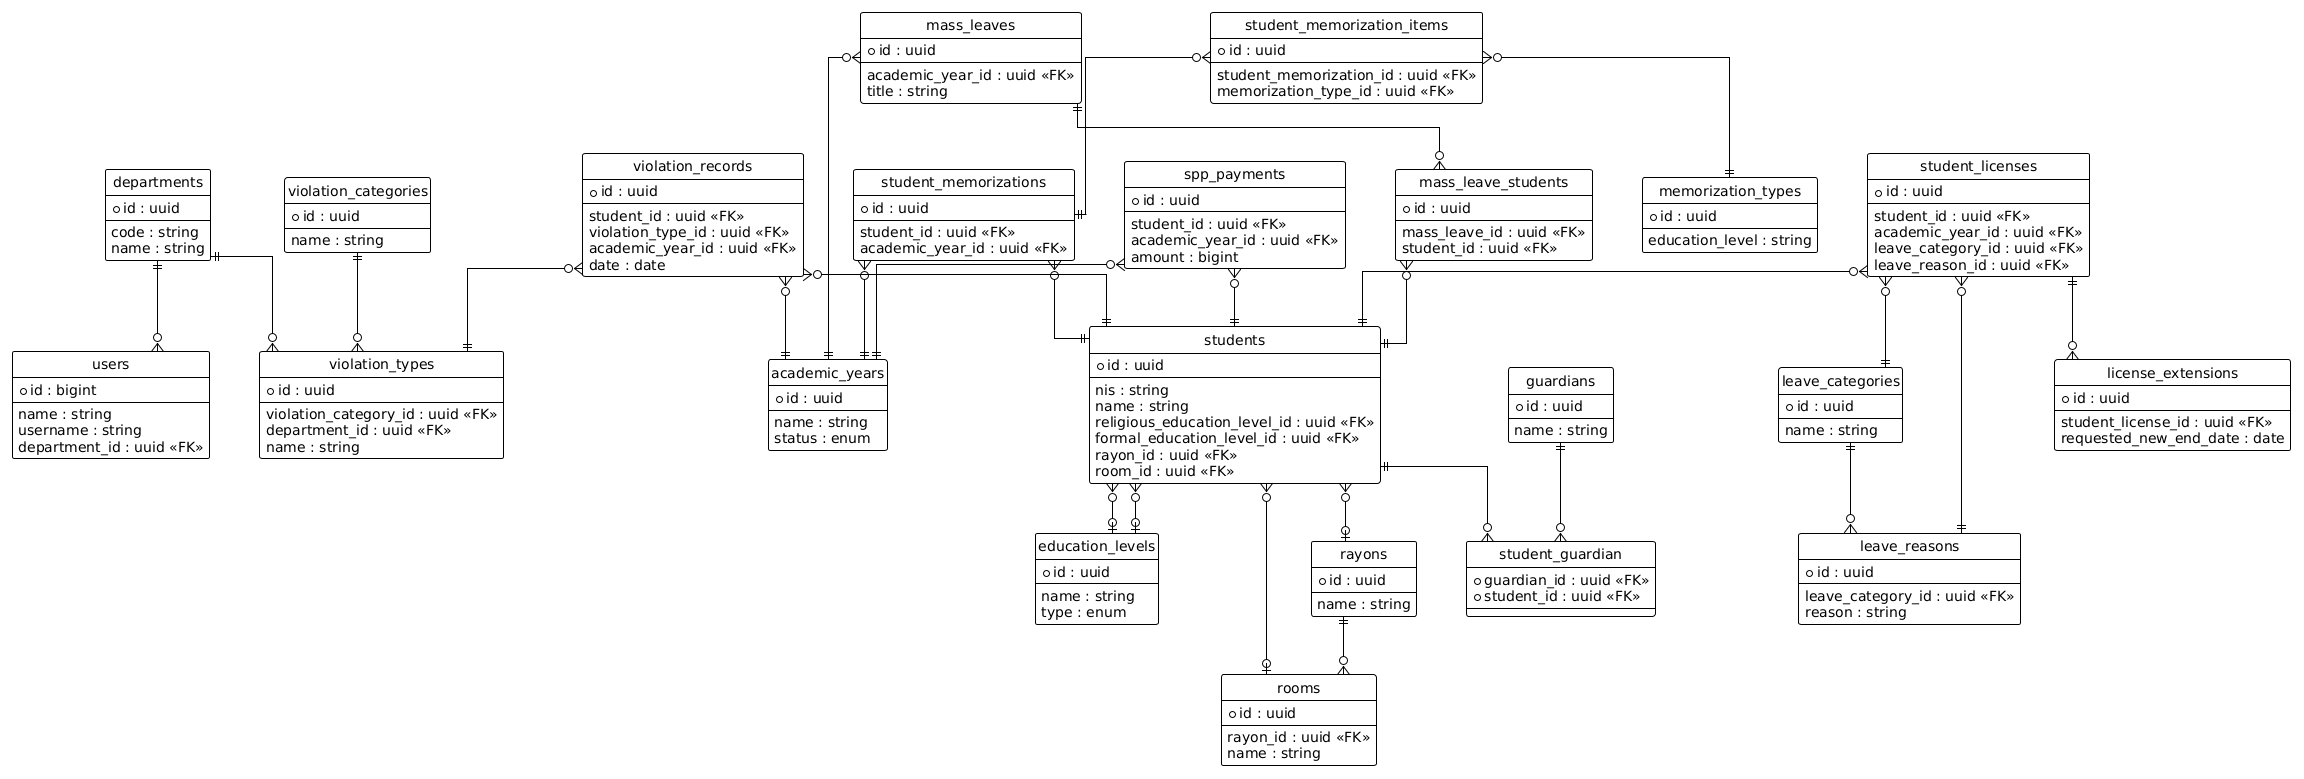

The diagram above was rendered by PlantUML. Its source (embedded in the PNG):
@startuml
!theme plain
hide circle
skinparam linetype ortho
skinparam nodesep 50
skinparam ranksep 50

entity "departments" as departments {
  *id : uuid
  --
  code : string
  name : string
}
entity "users" as users {
  *id : bigint
  --
  name : string
  username : string
  department_id : uuid <<FK>>
}
entity "academic_years" as academic_years {
  *id : uuid
  --
  name : string
  status : enum
}
entity "education_levels" as education_levels {
  *id : uuid
  --
  name : string
  type : enum
}
entity "rayons" as rayons {
  *id : uuid
  --
  name : string
}
entity "rooms" as rooms {
  *id : uuid
  --
  rayon_id : uuid <<FK>>
  name : string
}
entity "students" as students {
  *id : uuid
  --
  nis : string
  name : string
  religious_education_level_id : uuid <<FK>>
  formal_education_level_id : uuid <<FK>>
  rayon_id : uuid <<FK>>
  room_id : uuid <<FK>>
}
entity "guardians" as guardians {
  *id : uuid
  --
  name : string
}
entity "student_guardian" as student_guardian {
  *guardian_id : uuid <<FK>>
  *student_id : uuid <<FK>>
}
entity "violation_categories" as violation_categories {
  *id : uuid
  --
  name : string
}
entity "violation_types" as violation_types {
  *id : uuid
  --
  violation_category_id : uuid <<FK>>
  department_id : uuid <<FK>>
  name : string
}
entity "violation_records" as violation_records {
  *id : uuid
  --
  student_id : uuid <<FK>>
  violation_type_id : uuid <<FK>>
  academic_year_id : uuid <<FK>>
  date : date
}
entity "leave_categories" as leave_categories {
  *id : uuid
  --
  name : string
}
entity "leave_reasons" as leave_reasons {
  *id : uuid
  --
  leave_category_id : uuid <<FK>>
  reason : string
}
entity "student_licenses" as student_licenses {
  *id : uuid
  --
  student_id : uuid <<FK>>
  academic_year_id : uuid <<FK>>
  leave_category_id : uuid <<FK>>
  leave_reason_id : uuid <<FK>>
}
entity "license_extensions" as license_extensions {
  *id : uuid
  --
  student_license_id : uuid <<FK>>
  requested_new_end_date : date
}
entity "mass_leaves" as mass_leaves {
  *id : uuid
  --
  academic_year_id : uuid <<FK>>
  title : string
}
entity "mass_leave_students" as mass_leave_students {
  *id : uuid
  --
  mass_leave_id : uuid <<FK>>
  student_id : uuid <<FK>>
}
entity "spp_payments" as spp_payments {
  *id : uuid
  --
  student_id : uuid <<FK>>
  academic_year_id : uuid <<FK>>
  amount : bigint
}
entity "memorization_types" as memorization_types {
  *id : uuid
  --
  education_level : string
}
entity "student_memorizations" as student_memorizations {
  *id : uuid
  --
  student_id : uuid <<FK>>
  academic_year_id : uuid <<FK>>
}
entity "student_memorization_items" as student_memorization_items {
  *id : uuid
  --
  student_memorization_id : uuid <<FK>>
  memorization_type_id : uuid <<FK>>
}

departments ||--o{ users
departments ||--o{ violation_types
rayons ||--o{ rooms

students }o--o| education_levels
students }o--o| education_levels
students }o--o| rayons
students }o--o| rooms

students ||--o{ student_guardian
guardians ||--o{ student_guardian

spp_payments }o--|| students
spp_payments }o--|| academic_years

violation_categories ||--o{ violation_types
violation_records }o--|| students
violation_records }o--|| violation_types
violation_records }o--|| academic_years

leave_categories ||--o{ leave_reasons
student_licenses }o--|| students
student_licenses }o--|| leave_categories
student_licenses }o--|| leave_reasons
student_licenses ||--o{ license_extensions

mass_leaves ||--o{ mass_leave_students
mass_leave_students }o--|| students
mass_leaves }o--|| academic_years

student_memorizations }o--|| students
student_memorizations }o--|| academic_years
student_memorization_items }o--|| student_memorizations
student_memorization_items }o--|| memorization_types
@enduml